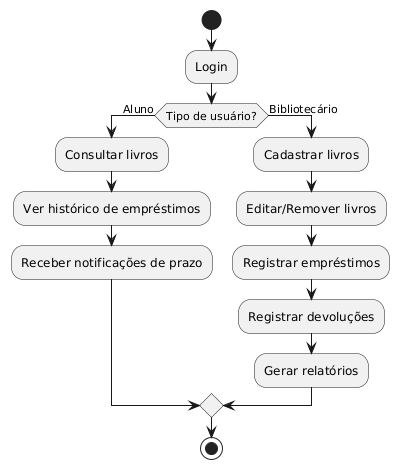

The diagram above was rendered by PlantUML. Its source (embedded in the PNG):
@startuml
start
:Login;
if (Tipo de usuário?) then (Aluno)
  :Consultar livros;
  :Ver histórico de empréstimos;
  :Receber notificações de prazo;
else (Bibliotecário)
  :Cadastrar livros;
  :Editar/Remover livros;
  :Registrar empréstimos;
  :Registrar devoluções;
  :Gerar relatórios;
endif
stop
@enduml